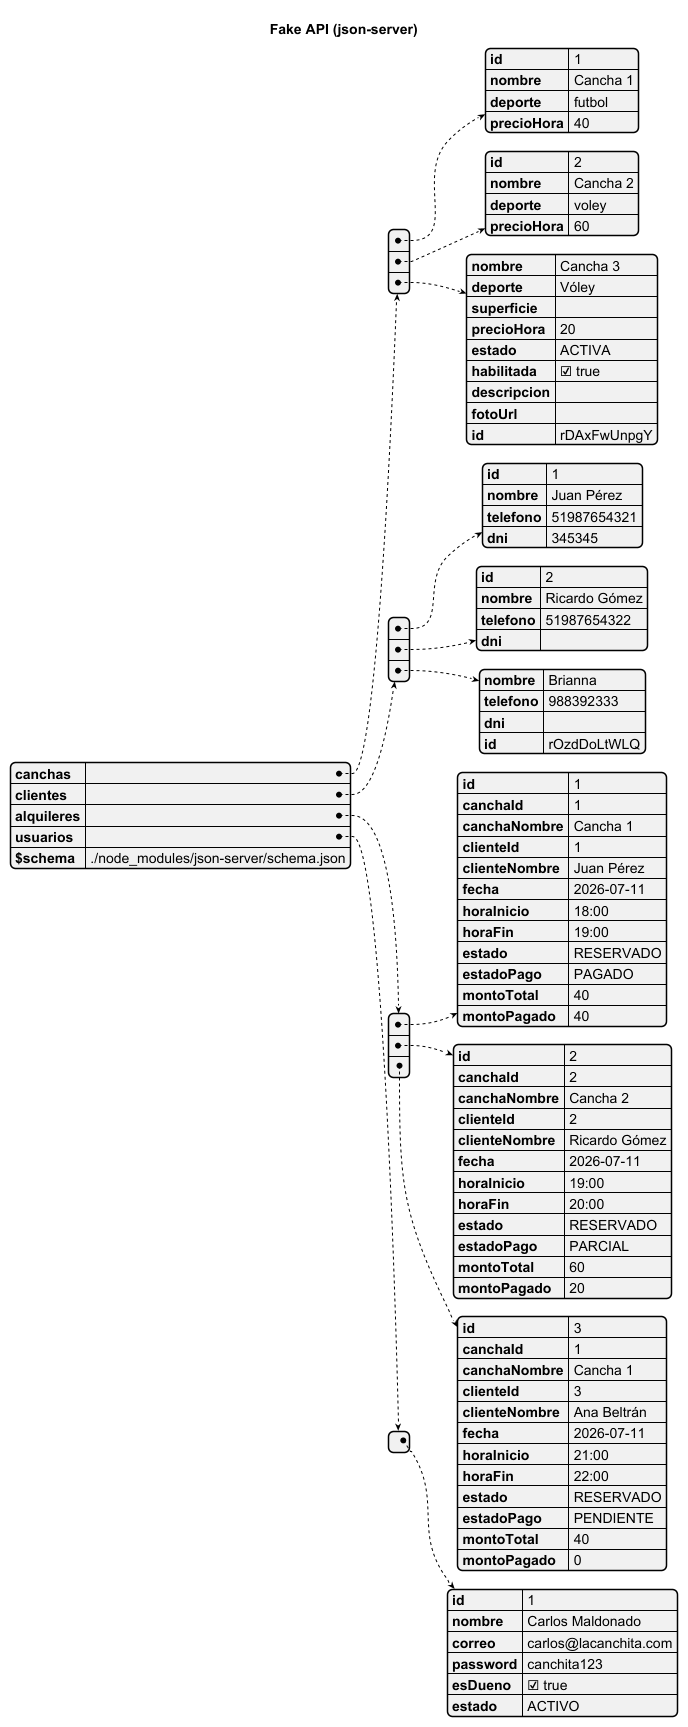

The diagram above was rendered by PlantUML. Its source (embedded in the PNG):
@startjson
title Fake API (json-server)

{
  "canchas": [
    {
      "id": "1",
      "nombre": "Cancha 1",
      "deporte": "futbol",
      "precioHora": 40
    },
    {
      "id": "2",
      "nombre": "Cancha 2",
      "deporte": "voley",
      "precioHora": 60
    },
    {
      "nombre": "Cancha 3",
      "deporte": "Vóley",
      "superficie": "",
      "precioHora": 20,
      "estado": "ACTIVA",
      "habilitada": true,
      "descripcion": "",
      "fotoUrl": "",
      "id": "rDAxFwUnpgY"
    }
  ],
  "clientes": [
    {
      "id": "1",
      "nombre": "Juan Pérez",
      "telefono": "51987654321",
      "dni": "345345"
    },
    {
      "id": "2",
      "nombre": "Ricardo Gómez",
      "telefono": "51987654322",
      "dni": ""
    },
    {
      "nombre": "Brianna",
      "telefono": "988392333",
      "dni": "",
      "id": "rOzdDoLtWLQ"
    }
  ],
  "alquileres": [
    {
      "id": "1",
      "canchaId": 1,
      "canchaNombre": "Cancha 1",
      "clienteId": 1,
      "clienteNombre": "Juan Pérez",
      "fecha": "2026-07-11",
      "horaInicio": "18:00",
      "horaFin": "19:00",
      "estado": "RESERVADO",
      "estadoPago": "PAGADO",
      "montoTotal": 40,
      "montoPagado": 40
    },
    {
      "id": "2",
      "canchaId": 2,
      "canchaNombre": "Cancha 2",
      "clienteId": 2,
      "clienteNombre": "Ricardo Gómez",
      "fecha": "2026-07-11",
      "horaInicio": "19:00",
      "horaFin": "20:00",
      "estado": "RESERVADO",
      "estadoPago": "PARCIAL",
      "montoTotal": 60,
      "montoPagado": 20
    },
    {
      "id": "3",
      "canchaId": 1,
      "canchaNombre": "Cancha 1",
      "clienteId": 3,
      "clienteNombre": "Ana Beltrán",
      "fecha": "2026-07-11",
      "horaInicio": "21:00",
      "horaFin": "22:00",
      "estado": "RESERVADO",
      "estadoPago": "PENDIENTE",
      "montoTotal": 40,
      "montoPagado": 0
    }
  ],
  "usuarios": [
    {
      "id": "1",
      "nombre": "Carlos Maldonado",
      "correo": "carlos@lacanchita.com",
      "password": "canchita123",
      "esDueno": true,
      "estado": "ACTIVO"
    }
  ],
  "$schema": "./node_modules/json-server/schema.json"
}
@endjson